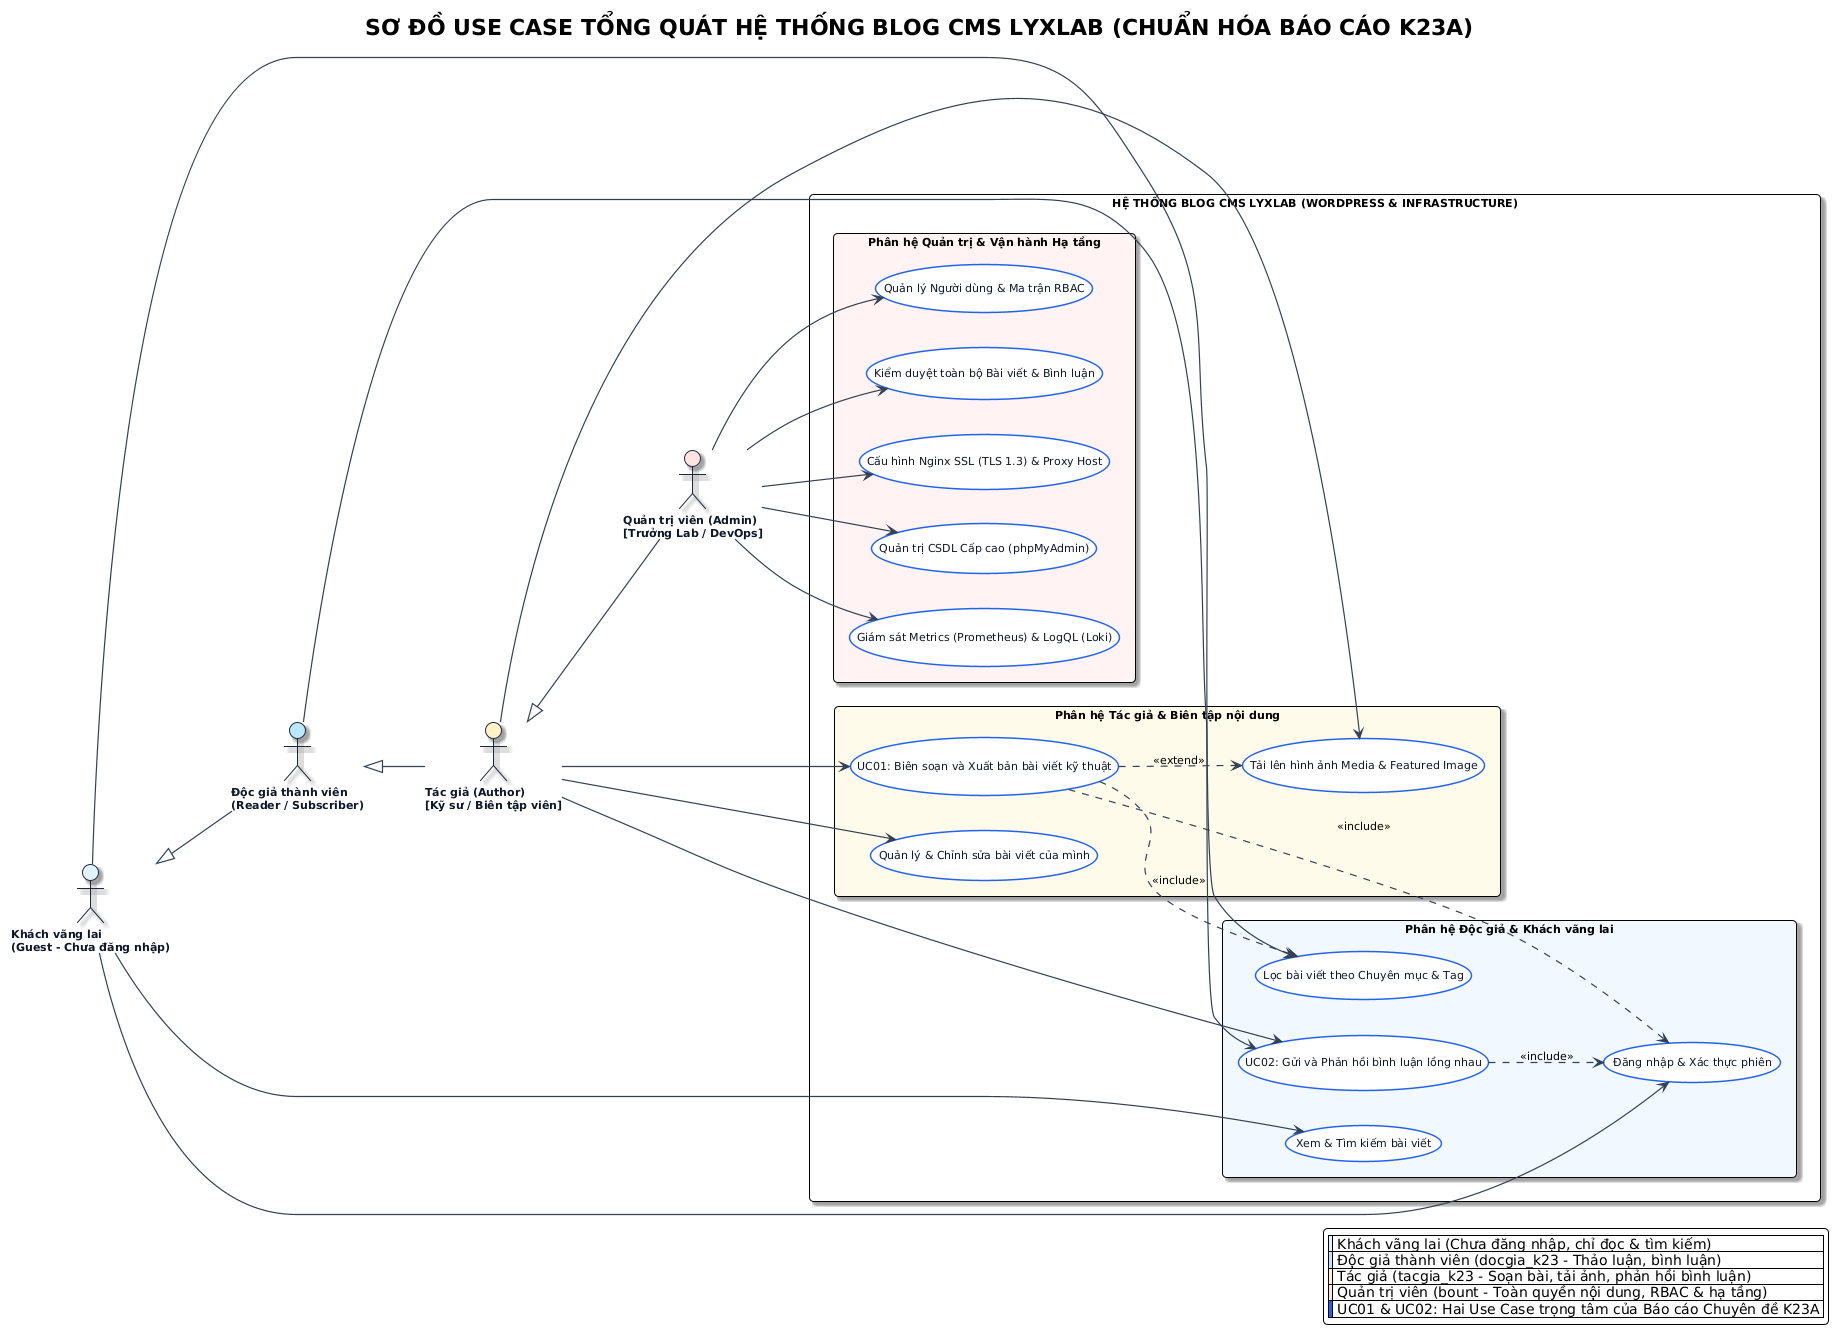

The diagram above was rendered by PlantUML. Its source (embedded in the PNG):
@startuml
!theme plain
left to right direction
skinparam defaultFontName "Segoe UI"
skinparam defaultFontSize 11
skinparam roundcorner 8
skinparam shadowing true
skinparam packageStyle rectangle
skinparam arrowColor #334155
skinparam arrowThickness 1.2

skinparam actor {
    BackgroundColor #F8FAFC
    BorderColor #1E293B
    FontColor #0F172A
    FontStyle bold
}

skinparam usecase {
    BackgroundColor #FFFFFF
    BorderColor #2563EB
    FontColor #0F172A
    BorderThickness 1.5
}

title **SƠ ĐỒ USE CASE TỔNG QUÁT HỆ THỐNG BLOG CMS LYXLAB (CHUẨN HÓA BÁO CÁO K23A)**

actor "Khách vãng lai\n(Guest - Chưa đăng nhập)" as Guest #E0F2FE
actor "Độc giả thành viên\n(Reader / Subscriber)" as Reader #BAE6FD
actor "Tác giả (Author)\n[Kỹ sư / Biên tập viên]" as Author #FEF3C7
actor "Quản trị viên (Admin)\n[Trưởng Lab / DevOps]" as Admin #FEE2E2

' Kế thừa vai trò người dùng (Generalization)
Guest <|-- Reader
Reader <|-- Author
Author <|-- Admin

rectangle "HỆ THỐNG BLOG CMS LYXLAB (WORDPRESS & INFRASTRUCTURE)" {

    package "Phân hệ Độc giả & Khách vãng lai" #F0F9FF {
        usecase "Xem & Tìm kiếm bài viết" as UC_ViewSearch
        usecase "Lọc bài viết theo Chuyên mục & Tag" as UC_Filter
        usecase "Đăng nhập & Xác thực phiên" as UC_Auth
        usecase "UC02: Gửi và Phản hồi bình luận lồng nhau" as UC02
    }

    package "Phân hệ Tác giả & Biên tập nội dung" #FFFBEB {
        usecase "UC01: Biên soạn và Xuất bản bài viết kỹ thuật" as UC01
        usecase "Tải lên hình ảnh Media & Featured Image" as UC_Media
        usecase "Quản lý & Chỉnh sửa bài viết của mình" as UC_ManageSelf
    }

    package "Phân hệ Quản trị & Vận hành Hạ tầng" #FEF2F2 {
        usecase "Quản lý Người dùng & Ma trận RBAC" as UC_RBAC
        usecase "Kiểm duyệt toàn bộ Bài viết & Bình luận" as UC_Moderate
        usecase "Cấu hình Nginx SSL (TLS 1.3) & Proxy Host" as UC_NPM
        usecase "Quản trị CSDL Cấp cao (phpMyAdmin)" as UC_PMA
        usecase "Giám sát Metrics (Prometheus) & LogQL (Loki)" as UC_Monitor
    }
}

' Liên kết Khách & Độc giả
Guest --> UC_ViewSearch
Guest --> UC_Filter
Guest --> UC_Auth

Reader --> UC02

' Liên kết Tác giả
Author --> UC01
Author --> UC_Media
Author --> UC_ManageSelf
Author --> UC02

' Liên kết Quản trị viên
Admin --> UC_RBAC
Admin --> UC_Moderate
Admin --> UC_NPM
Admin --> UC_PMA
Admin --> UC_Monitor

' Quan hệ Phụ thuộc & Mở rộng
UC01 ..> UC_Media : <<extend>>
UC01 ..> UC_Filter : <<include>>
UC02 ..> UC_Auth : <<include>>
UC01 ..> UC_Auth : <<include>>

legend right
  |<#E0F2FE>| Khách vãng lai (Chưa đăng nhập, chỉ đọc & tìm kiếm) |
  |<#BAE6FD>| Độc giả thành viên (docgia_k23 - Thảo luận, bình luận) |
  |<#FEF3C7>| Tác giả (tacgia_k23 - Soạn bài, tải ảnh, phản hồi bình luận) |
  |<#FEE2E2>| Quản trị viên (bount - Toàn quyền nội dung, RBAC & hạ tầng) |
  |<#2563EB>| UC01 & UC02: Hai Use Case trọng tâm của Báo cáo Chuyên đề K23A |
endlegend
@enduml